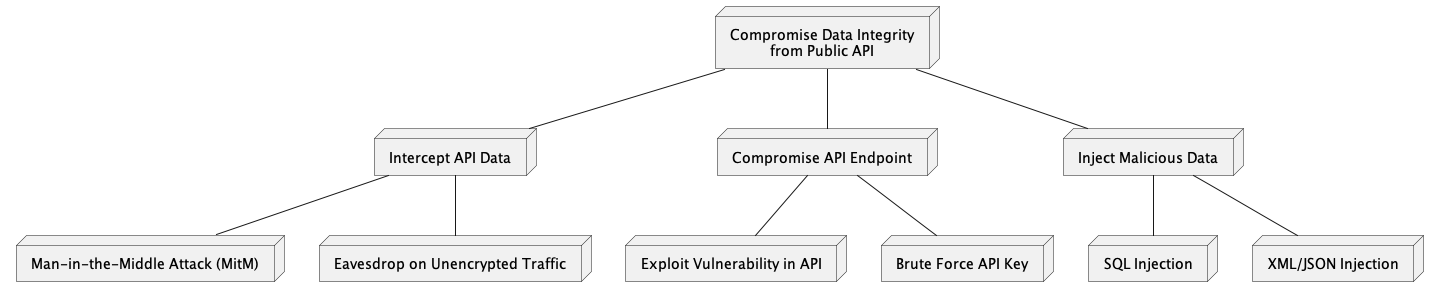

The diagram above was rendered by PlantUML. Its source (embedded in the PNG):
@startuml
skinparam defaultTextAlignment center


node "Compromise Data Integrity\nfrom Public API" as root
node "Intercept API Data" as intercept
node "Man-in-the-Middle Attack (MitM)" as mitm
node "Eavesdrop on Unencrypted Traffic" as eavesdrop
node "Compromise API Endpoint" as compromise
node "Exploit Vulnerability in API" as exploit_vuln
node "Brute Force API Key" as brute_force
node "Inject Malicious Data" as inject
node "SQL Injection" as sql_inj
node "XML/JSON Injection" as xml_json_inj

root -- intercept
root -- compromise
root -- inject
intercept -- mitm
intercept -- eavesdrop
compromise -- exploit_vuln
compromise -- brute_force
inject -- sql_inj
inject -- xml_json_inj

@enduml